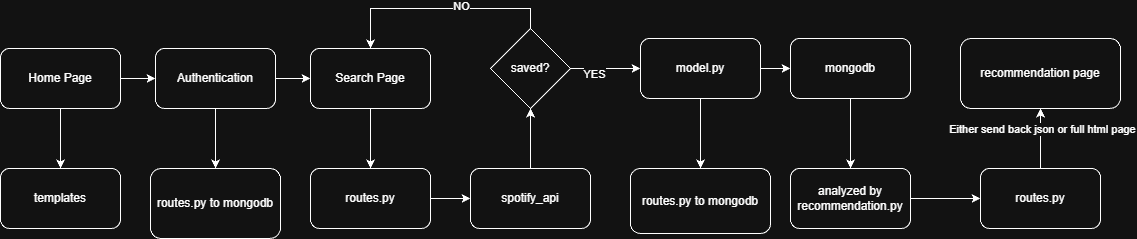

The diagram above was exported from draw.io. Its source (the exported page's mxGraphModel, read from the mxfile embedded in the PNG):
<mxGraphModel dx="3455" dy="1335" grid="1" gridSize="10" guides="1" tooltips="1" connect="1" arrows="1" fold="1" page="1" pageScale="1" pageWidth="850" pageHeight="1100" math="0" shadow="0">
  <root>
    <mxCell id="0" />
    <mxCell id="1" parent="0" />
    <mxCell id="RAaAMY0WCr8HVTqBmDle-3" style="edgeStyle=orthogonalEdgeStyle;rounded=0;orthogonalLoop=1;jettySize=auto;html=1;exitX=1;exitY=0.5;exitDx=0;exitDy=0;entryX=0;entryY=0.5;entryDx=0;entryDy=0;" edge="1" parent="1" source="RAaAMY0WCr8HVTqBmDle-1" target="RAaAMY0WCr8HVTqBmDle-2">
      <mxGeometry relative="1" as="geometry" />
    </mxCell>
    <mxCell id="RAaAMY0WCr8HVTqBmDle-4" style="edgeStyle=orthogonalEdgeStyle;rounded=0;orthogonalLoop=1;jettySize=auto;html=1;exitX=0.5;exitY=1;exitDx=0;exitDy=0;entryX=0.5;entryY=0;entryDx=0;entryDy=0;" edge="1" parent="1" source="RAaAMY0WCr8HVTqBmDle-1" target="RAaAMY0WCr8HVTqBmDle-5">
      <mxGeometry relative="1" as="geometry">
        <mxPoint x="-540" y="260" as="targetPoint" />
      </mxGeometry>
    </mxCell>
    <mxCell id="RAaAMY0WCr8HVTqBmDle-1" value="Home Page" style="rounded=1;whiteSpace=wrap;html=1;" vertex="1" parent="1">
      <mxGeometry x="-560" y="140" width="120" height="60" as="geometry" />
    </mxCell>
    <mxCell id="RAaAMY0WCr8HVTqBmDle-7" style="edgeStyle=orthogonalEdgeStyle;rounded=0;orthogonalLoop=1;jettySize=auto;html=1;exitX=0.5;exitY=1;exitDx=0;exitDy=0;" edge="1" parent="1" source="RAaAMY0WCr8HVTqBmDle-2" target="RAaAMY0WCr8HVTqBmDle-6">
      <mxGeometry relative="1" as="geometry" />
    </mxCell>
    <mxCell id="RAaAMY0WCr8HVTqBmDle-9" style="edgeStyle=orthogonalEdgeStyle;rounded=0;orthogonalLoop=1;jettySize=auto;html=1;exitX=1;exitY=0.5;exitDx=0;exitDy=0;entryX=0;entryY=0.5;entryDx=0;entryDy=0;" edge="1" parent="1" source="RAaAMY0WCr8HVTqBmDle-2" target="RAaAMY0WCr8HVTqBmDle-8">
      <mxGeometry relative="1" as="geometry" />
    </mxCell>
    <mxCell id="RAaAMY0WCr8HVTqBmDle-2" value="Authentication" style="rounded=1;whiteSpace=wrap;html=1;" vertex="1" parent="1">
      <mxGeometry x="-405" y="140" width="120" height="60" as="geometry" />
    </mxCell>
    <mxCell id="RAaAMY0WCr8HVTqBmDle-5" value="templates" style="rounded=1;whiteSpace=wrap;html=1;" vertex="1" parent="1">
      <mxGeometry x="-560" y="260" width="120" height="60" as="geometry" />
    </mxCell>
    <mxCell id="RAaAMY0WCr8HVTqBmDle-6" value="routes.py to mongodb" style="rounded=1;whiteSpace=wrap;html=1;" vertex="1" parent="1">
      <mxGeometry x="-410" y="260" width="130" height="70" as="geometry" />
    </mxCell>
    <mxCell id="RAaAMY0WCr8HVTqBmDle-13" style="edgeStyle=orthogonalEdgeStyle;rounded=0;orthogonalLoop=1;jettySize=auto;html=1;exitX=0.5;exitY=1;exitDx=0;exitDy=0;" edge="1" parent="1" source="RAaAMY0WCr8HVTqBmDle-8" target="RAaAMY0WCr8HVTqBmDle-12">
      <mxGeometry relative="1" as="geometry" />
    </mxCell>
    <mxCell id="RAaAMY0WCr8HVTqBmDle-8" value="Search Page" style="rounded=1;whiteSpace=wrap;html=1;" vertex="1" parent="1">
      <mxGeometry x="-250" y="140" width="120" height="60" as="geometry" />
    </mxCell>
    <mxCell id="RAaAMY0WCr8HVTqBmDle-15" style="edgeStyle=orthogonalEdgeStyle;rounded=0;orthogonalLoop=1;jettySize=auto;html=1;exitX=1;exitY=0.5;exitDx=0;exitDy=0;entryX=0;entryY=0.5;entryDx=0;entryDy=0;" edge="1" parent="1" source="RAaAMY0WCr8HVTqBmDle-12" target="RAaAMY0WCr8HVTqBmDle-14">
      <mxGeometry relative="1" as="geometry" />
    </mxCell>
    <mxCell id="RAaAMY0WCr8HVTqBmDle-12" value="routes.py" style="rounded=1;whiteSpace=wrap;html=1;" vertex="1" parent="1">
      <mxGeometry x="-250" y="260" width="120" height="60" as="geometry" />
    </mxCell>
    <mxCell id="RAaAMY0WCr8HVTqBmDle-19" style="edgeStyle=orthogonalEdgeStyle;rounded=0;orthogonalLoop=1;jettySize=auto;html=1;exitX=0.5;exitY=0;exitDx=0;exitDy=0;entryX=0.5;entryY=1;entryDx=0;entryDy=0;" edge="1" parent="1" source="RAaAMY0WCr8HVTqBmDle-14" target="RAaAMY0WCr8HVTqBmDle-18">
      <mxGeometry relative="1" as="geometry" />
    </mxCell>
    <mxCell id="RAaAMY0WCr8HVTqBmDle-14" value="spotify_api" style="rounded=1;whiteSpace=wrap;html=1;" vertex="1" parent="1">
      <mxGeometry x="-90" y="260" width="120" height="60" as="geometry" />
    </mxCell>
    <mxCell id="RAaAMY0WCr8HVTqBmDle-20" style="edgeStyle=orthogonalEdgeStyle;rounded=0;orthogonalLoop=1;jettySize=auto;html=1;exitX=1;exitY=0.5;exitDx=0;exitDy=0;entryX=0;entryY=0.5;entryDx=0;entryDy=0;" edge="1" parent="1" source="RAaAMY0WCr8HVTqBmDle-18" target="RAaAMY0WCr8HVTqBmDle-24">
      <mxGeometry relative="1" as="geometry">
        <mxPoint x="70" y="160" as="targetPoint" />
      </mxGeometry>
    </mxCell>
    <mxCell id="RAaAMY0WCr8HVTqBmDle-23" value="YES" style="edgeLabel;html=1;align=center;verticalAlign=middle;resizable=0;points=[];" vertex="1" connectable="0" parent="RAaAMY0WCr8HVTqBmDle-20">
      <mxGeometry x="-0.38" y="-5" relative="1" as="geometry">
        <mxPoint as="offset" />
      </mxGeometry>
    </mxCell>
    <mxCell id="RAaAMY0WCr8HVTqBmDle-21" style="edgeStyle=orthogonalEdgeStyle;rounded=0;orthogonalLoop=1;jettySize=auto;html=1;exitX=0.5;exitY=0;exitDx=0;exitDy=0;entryX=0.5;entryY=0;entryDx=0;entryDy=0;" edge="1" parent="1" source="RAaAMY0WCr8HVTqBmDle-18" target="RAaAMY0WCr8HVTqBmDle-8">
      <mxGeometry relative="1" as="geometry" />
    </mxCell>
    <mxCell id="RAaAMY0WCr8HVTqBmDle-22" value="NO" style="edgeLabel;html=1;align=center;verticalAlign=middle;resizable=0;points=[];" vertex="1" connectable="0" parent="RAaAMY0WCr8HVTqBmDle-21">
      <mxGeometry x="0.2036" y="-3" relative="1" as="geometry">
        <mxPoint x="42" as="offset" />
      </mxGeometry>
    </mxCell>
    <mxCell id="RAaAMY0WCr8HVTqBmDle-18" value="saved?" style="rhombus;whiteSpace=wrap;html=1;" vertex="1" parent="1">
      <mxGeometry x="-70" y="120" width="80" height="80" as="geometry" />
    </mxCell>
    <mxCell id="RAaAMY0WCr8HVTqBmDle-26" style="edgeStyle=orthogonalEdgeStyle;rounded=0;orthogonalLoop=1;jettySize=auto;html=1;exitX=1;exitY=0.5;exitDx=0;exitDy=0;entryX=0;entryY=0.5;entryDx=0;entryDy=0;" edge="1" parent="1" source="RAaAMY0WCr8HVTqBmDle-24" target="RAaAMY0WCr8HVTqBmDle-25">
      <mxGeometry relative="1" as="geometry" />
    </mxCell>
    <mxCell id="RAaAMY0WCr8HVTqBmDle-28" style="edgeStyle=orthogonalEdgeStyle;rounded=0;orthogonalLoop=1;jettySize=auto;html=1;exitX=0.5;exitY=1;exitDx=0;exitDy=0;" edge="1" parent="1" source="RAaAMY0WCr8HVTqBmDle-24" target="RAaAMY0WCr8HVTqBmDle-27">
      <mxGeometry relative="1" as="geometry" />
    </mxCell>
    <mxCell id="RAaAMY0WCr8HVTqBmDle-24" value="model.py" style="rounded=1;whiteSpace=wrap;html=1;" vertex="1" parent="1">
      <mxGeometry x="80" y="130" width="120" height="60" as="geometry" />
    </mxCell>
    <mxCell id="RAaAMY0WCr8HVTqBmDle-30" style="edgeStyle=orthogonalEdgeStyle;rounded=0;orthogonalLoop=1;jettySize=auto;html=1;exitX=0.5;exitY=1;exitDx=0;exitDy=0;" edge="1" parent="1" source="RAaAMY0WCr8HVTqBmDle-25" target="RAaAMY0WCr8HVTqBmDle-29">
      <mxGeometry relative="1" as="geometry" />
    </mxCell>
    <mxCell id="RAaAMY0WCr8HVTqBmDle-25" value="mongodb" style="rounded=1;whiteSpace=wrap;html=1;" vertex="1" parent="1">
      <mxGeometry x="230" y="130" width="120" height="60" as="geometry" />
    </mxCell>
    <mxCell id="RAaAMY0WCr8HVTqBmDle-27" value="routes.py to mongodb" style="rounded=1;whiteSpace=wrap;html=1;" vertex="1" parent="1">
      <mxGeometry x="70" y="260" width="140" height="65" as="geometry" />
    </mxCell>
    <mxCell id="RAaAMY0WCr8HVTqBmDle-32" style="edgeStyle=orthogonalEdgeStyle;rounded=0;orthogonalLoop=1;jettySize=auto;html=1;exitX=1;exitY=0.5;exitDx=0;exitDy=0;entryX=0;entryY=0.5;entryDx=0;entryDy=0;" edge="1" parent="1" source="RAaAMY0WCr8HVTqBmDle-29" target="RAaAMY0WCr8HVTqBmDle-31">
      <mxGeometry relative="1" as="geometry" />
    </mxCell>
    <mxCell id="RAaAMY0WCr8HVTqBmDle-29" value="analyzed by&lt;br&gt;recommendation.py" style="rounded=1;whiteSpace=wrap;html=1;" vertex="1" parent="1">
      <mxGeometry x="230" y="260" width="120" height="60" as="geometry" />
    </mxCell>
    <mxCell id="RAaAMY0WCr8HVTqBmDle-35" style="edgeStyle=orthogonalEdgeStyle;rounded=0;orthogonalLoop=1;jettySize=auto;html=1;exitX=0.5;exitY=0;exitDx=0;exitDy=0;entryX=0.5;entryY=1;entryDx=0;entryDy=0;" edge="1" parent="1" source="RAaAMY0WCr8HVTqBmDle-31" target="RAaAMY0WCr8HVTqBmDle-33">
      <mxGeometry relative="1" as="geometry" />
    </mxCell>
    <mxCell id="RAaAMY0WCr8HVTqBmDle-36" value="Either send back json or full html page" style="edgeLabel;html=1;align=center;verticalAlign=middle;resizable=0;points=[];" vertex="1" connectable="0" parent="RAaAMY0WCr8HVTqBmDle-35">
      <mxGeometry x="0.3097" y="-1" relative="1" as="geometry">
        <mxPoint as="offset" />
      </mxGeometry>
    </mxCell>
    <mxCell id="RAaAMY0WCr8HVTqBmDle-31" value="routes.py" style="rounded=1;whiteSpace=wrap;html=1;" vertex="1" parent="1">
      <mxGeometry x="420" y="260" width="120" height="60" as="geometry" />
    </mxCell>
    <mxCell id="RAaAMY0WCr8HVTqBmDle-33" value="recommendation page" style="rounded=1;whiteSpace=wrap;html=1;" vertex="1" parent="1">
      <mxGeometry x="400" y="130" width="160" height="70" as="geometry" />
    </mxCell>
  </root>
</mxGraphModel>